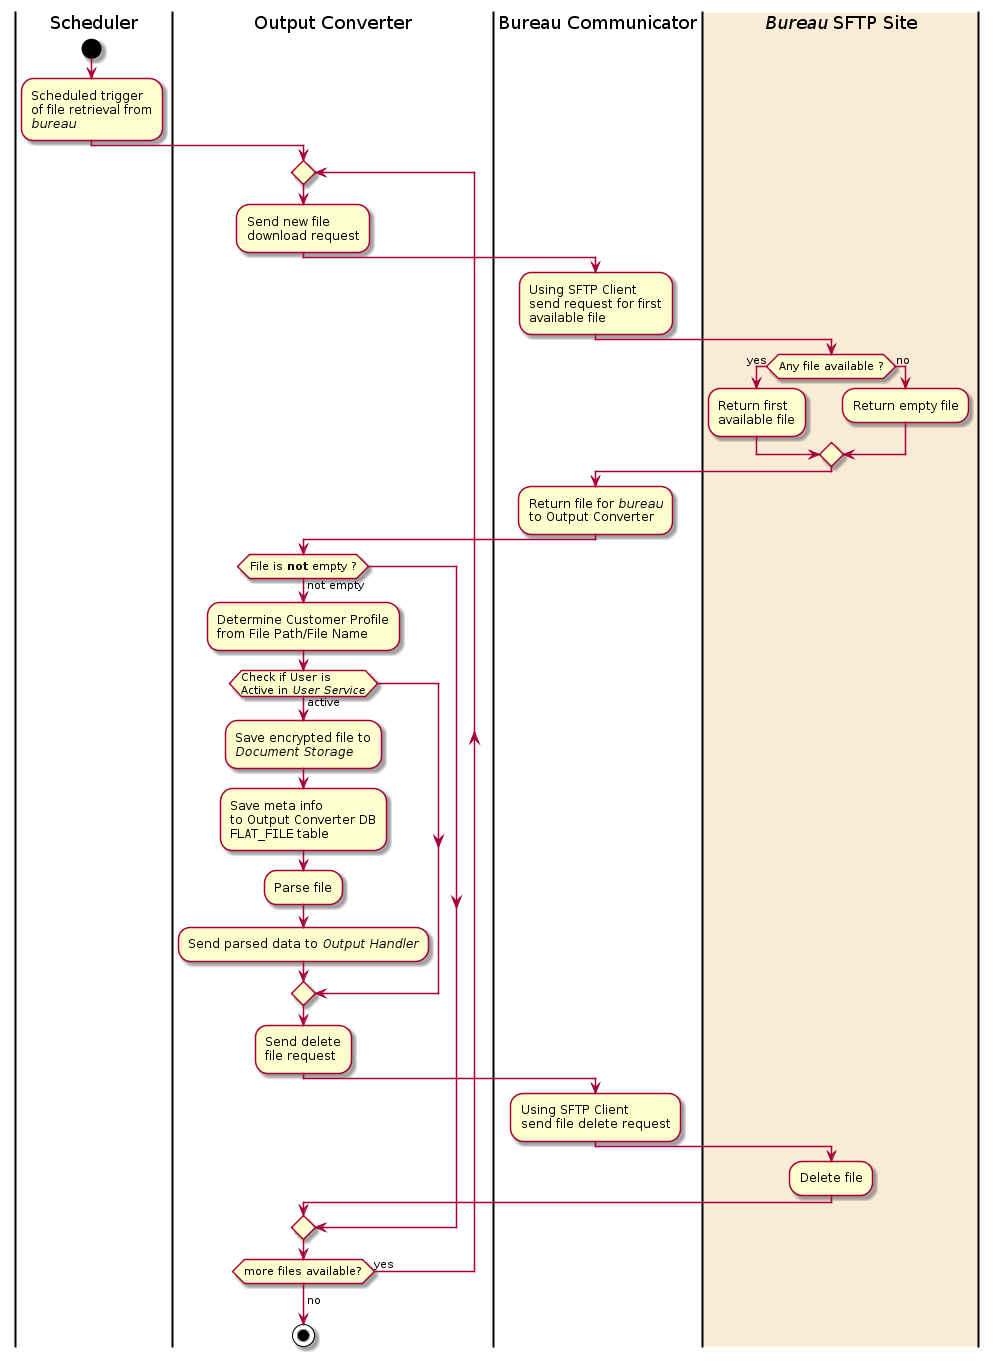

The diagram above was rendered by PlantUML. Its source (embedded in the PNG):
@startuml
|Scheduler|
start
:Scheduled trigger\nof file retrieval from\n//bureau//;
|Output Converter|
repeat
:Send new file\ndownload request;
|Bureau Communicator|
:Using SFTP Client\nsend request for first\navailable file;
|#AntiqueWhite|//Bureau// SFTP Site|
if (Any file available ?) then (yes)
  :Return first\navailable file;
else (no)
  :Return empty file;
endif
|Bureau Communicator|
:Return file for //bureau//\nto Output Converter;
|Output Converter|
if (File is **not** empty ?) then (not empty)
  :Determine Customer Profile\nfrom File Path/File Name;
  if (Check if User is\nActive in //User Service//) then (active)
    :Save encrypted file to\n//Document Storage//;
    :Save meta info\nto Output Converter DB\n""FLAT_FILE"" table;
    :Parse file;
    :Send parsed data to //Output Handler//;
  endif
  :Send delete\nfile request;
  |Bureau Communicator|
  :Using SFTP Client\nsend file delete request;
  |//Bureau// SFTP Site|
  :Delete file;
|Output Converter|
endif
repeat while (more files available?) is (yes)
->no;
stop
@endum